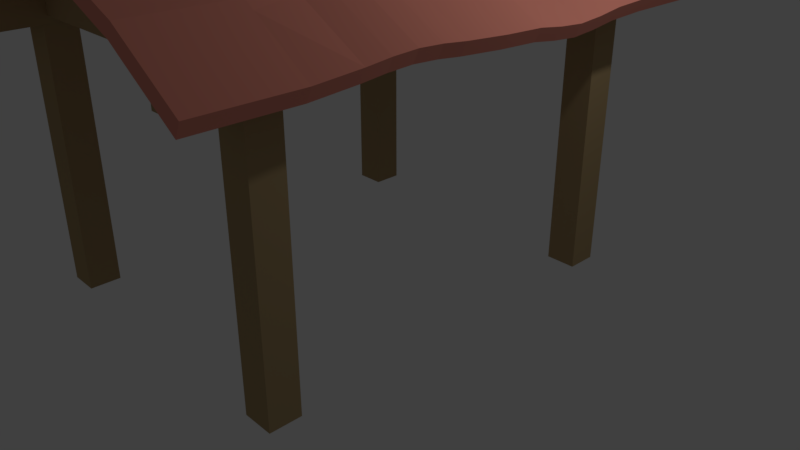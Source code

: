 # Source: Scheune.blend  (saved by Blender 2.79.0; exported with 4.5.12 LTS)
import bpy
from mathutils import Matrix  # noqa: F401  (used for matrix-valued properties, if any)

bpy.ops.wm.read_factory_settings(use_empty=True)
scene = bpy.context.scene
scene.name = 'Scene'

# ---- collections
col_collection_1 = bpy.data.collections.new('Collection 1'); scene.collection.children.link(col_collection_1)

# ---- materials (node trees are filled in below, after node groups)
mat_basedach = bpy.data.materials.new('BaseDach')
mat_basedach.alpha_threshold = 0.0
mat_basedach.use_transparent_shadow = False
mat_basedach.diffuse_color = (0.8, 0.2853, 0.215, 1.0)
mat_basedach.roughness = 0.5
mat_basedach.specular_intensity = 0.0
mat_flicken = bpy.data.materials.new('Flicken')
mat_flicken.alpha_threshold = 0.0
mat_flicken.use_transparent_shadow = False
mat_flicken.diffuse_color = (0.9699, 0.3797, 0.1988, 1.0)
mat_flicken.roughness = 0.5
mat_flicken.specular_intensity = 0.0
mat_wood = bpy.data.materials.new('Wood')
mat_wood.alpha_threshold = 0.0
mat_wood.use_transparent_shadow = False
mat_wood.diffuse_color = (0.4109, 0.2963, 0.1501, 1.0)
mat_wood.roughness = 0.5
mat_wood.specular_intensity = 0.0

# ---- material node trees

# ---- world
world_world = bpy.data.worlds.new('World'); scene.world = world_world
world_world.color = (0.05088, 0.05088, 0.05088)
world_world.use_sun_shadow = False
world_world.sun_shadow_jitter_overblur = 0.0
world_world.cycles.sampling_method = 'MANUAL'

# ---- cameras
cam_camera = bpy.data.cameras.new('Camera')
cam_camera.clip_end = 100.0
cam_camera.lens = 35.0
cam_camera.sensor_width = 32.0
cam_camera.sensor_height = 18.0
cam_camera.ortho_scale = 7.314
cam_camera.dof.focus_distance = 0.0
cam_camera.dof.aperture_fstop = 128.0

# ---- lights
light_lamp = bpy.data.lights.new('Lamp', 'POINT')
light_lamp.transmission_factor = 0.0
light_lamp.cutoff_distance = 30.0
light_lamp.energy = 100.0
light_lamp.shadow_buffer_clip_start = 1.001
light_lamp.shadow_soft_size = 0.1
light_lamp.shadow_maximum_resolution = 0.006
light_lamp.use_absolute_resolution = True

# ---- meshes
me_cube_019 = bpy.data.meshes.new('Cube.019')
me_cube_019.from_pydata([(0.5717, -3.308, -0.2994), (0.5721, 3.308, -0.2994), (0.4992, -3.308, -0.1493), (0.4995, 3.308, -0.1493), (-1.894, 3.309, -1.439), (-1.895, -3.308, -1.439), (-1.822, -3.308, -1.589), (-1.822, 3.309, -1.589), (0.5718, -2.206, -0.2994), (0.5719, -3.042e-05, -0.2994), (0.572, 2.206, -0.2994), (0.4995, 2.206, -0.1493), (0.4994, -2.675e-05, -0.1493), (0.4993, -2.206, -0.1493), (-1.894, 2.206, -1.439), (-1.894, 0.0001009, -1.439), (-1.894, -2.206, -1.439), (-1.822, 2.206, -1.589), (-1.822, 9.708e-05, -1.589), (-1.822, -2.206, -1.589), (0.572, 1.679, -0.2616), (0.5719, 0.5266, -0.2616), (0.572, 1.391, -0.2318), (0.5719, 1.103, -0.218), (0.5719, 0.8147, -0.2318), (0.4994, 0.5266, -0.1115), (0.4995, 1.679, -0.1115), (0.4994, 0.8147, -0.08168), (0.4994, 1.103, -0.06785), (0.4994, 1.391, -0.08168), (-1.894, 1.679, -1.402), (-1.894, 0.5268, -1.402), (-1.894, 1.391, -1.372), (-1.894, 1.103, -1.358), (-1.894, 0.8148, -1.372), (-1.822, 1.679, -1.552), (-1.822, 0.5268, -1.552), (-1.822, 1.391, -1.522), (-1.822, 1.103, -1.508), (-1.822, 0.8148, -1.522), (0.5719, -0.4762, -0.3184), (0.5718, -1.729, -0.3184), (0.5718, -0.7895, -0.3593), (0.5718, -1.103, -0.382), (0.5718, -1.416, -0.3593), (0.4993, -1.729, -0.1683), (0.4993, -0.4762, -0.1683), (0.4993, -1.416, -0.2092), (0.4993, -1.103, -0.2319), (0.4993, -0.7895, -0.2092), (-1.894, -0.4761, -1.458), (-1.894, -1.729, -1.458), (-1.894, -0.7894, -1.499), (-1.894, -1.103, -1.522), (-1.894, -1.416, -1.499), (-1.822, -0.4761, -1.608), (-1.822, -1.729, -1.608), (-1.822, -0.7894, -1.649), (-1.822, -1.103, -1.672), (-1.822, -1.416, -1.649), (-0.2262, -3.308, -0.7157), (-1.024, -3.308, -1.146), (-0.2259, 3.308, -0.7294), (-0.2987, -3.308, -0.5656), (-1.097, -3.308, -0.9956), (-0.2984, 3.308, -0.5793), (-0.2984, 2.206, -0.5793), (-1.096, 5.838e-05, -0.9956), (-0.2985, 1.582e-05, -0.5656), (-1.097, -2.206, -0.9956), (-0.2987, -2.206, -0.5656), (-1.024, -2.206, -1.146), (-0.2261, -2.206, -0.7157), (-1.024, 5.458e-05, -1.146), (-0.226, 1.208e-05, -0.7157), (-0.2259, 2.206, -0.7294), (-1.096, 0.5267, -0.9578), (-0.2985, 0.5267, -0.5278), (-0.2985, 0.8147, -0.498), (-1.096, 0.8148, -0.928), (-0.2985, 1.103, -0.4842), (-1.096, 1.103, -0.9142), (-0.2985, 1.391, -0.498), (-1.096, 1.391, -0.928), (-0.2985, 1.679, -0.5278), (-1.096, 1.679, -0.9578), (-1.024, 1.679, -1.108), (-0.2259, 1.679, -0.6779), (-0.226, 1.391, -0.6481), (-1.024, 1.391, -1.078), (-0.226, 1.103, -0.6343), (-1.024, 1.103, -1.064), (-0.226, 0.8147, -0.6481), (-1.024, 0.8148, -1.078), (-0.226, 0.5267, -0.6779), (-1.024, 0.5267, -1.108), (-1.097, -1.729, -1.015), (-0.2986, -1.729, -0.5846), (-0.2986, -1.416, -0.6255), (-1.097, -1.416, -1.056), (-0.2986, -1.103, -0.6482), (-1.097, -1.103, -1.078), (-0.2986, -0.7895, -0.6255), (-1.097, -0.7894, -1.056), (-0.2986, -0.4761, -0.5846), (-1.096, -0.4761, -1.015), (-1.024, -0.4761, -1.165), (-0.2261, -0.4761, -0.7347), (-0.2261, -0.7895, -0.7756), (-1.024, -0.7894, -1.206), (-0.2261, -1.103, -0.7983), (-1.024, -1.103, -1.228), (-0.2261, -1.416, -0.7756), (-1.024, -1.416, -1.206), (-0.2261, -1.729, -0.7347), (-1.024, -1.729, -1.165), (-1.142, 3.308, -1.146), (-0.9057, 3.308, -1.019), (-1.024, 3.308, -1.067), (-0.9782, 3.308, -0.8685), (-1.214, 3.308, -0.9958), (-1.096, 3.308, -0.9165), (-0.9782, 2.206, -0.8668), (-1.214, 2.206, -0.9958), (-1.096, 1.679, -0.9578), (-1.096, 2.206, -0.9165), (-1.142, 2.206, -1.146), (-0.9057, 2.206, -1.017), (-1.024, 1.679, -1.108), (-1.024, 2.206, -1.067), (-0.4257, -3.308, -0.7983), (-0.6252, -3.308, -0.8924), (-0.8246, -3.308, -1.013), (-0.4982, -3.308, -0.6482), (-0.6977, -3.308, -0.7423), (-0.8972, -3.308, -0.8632), (-0.8971, -2.206, -0.8632), (-0.6976, -2.206, -0.7423), (-0.4981, -2.206, -0.6482), (-0.8246, -2.206, -1.013), (-0.6251, -2.206, -0.8924), (-0.4256, -2.206, -0.7983), (-0.8245, 4.395e-05, -1.013), (-0.625, 3.333e-05, -0.8924), (-0.4255, 2.27e-05, -0.7983), (-0.897, 0.5267, -0.8254), (-0.6975, 0.5267, -0.7045), (-0.498, 0.5267, -0.6104), (-0.498, 0.8148, -0.5806), (-0.6975, 0.8148, -0.6747), (-0.8969, 0.8148, -0.7956), (-0.498, 1.103, -0.5667), (-0.6974, 1.103, -0.6609), (-0.8969, 1.103, -0.7817), (-0.498, 1.391, -0.5806), (-0.6974, 1.391, -0.6747), (-0.8969, 1.391, -0.7956), (-0.4979, 1.679, -0.6104), (-0.6974, 1.679, -0.7045), (-0.8969, 1.679, -0.8254), (-0.8244, 1.679, -0.9755), (-0.6249, 1.679, -0.8546), (-0.4254, 1.679, -0.7605), (-0.4254, 1.391, -0.7307), (-0.6249, 1.391, -0.8248), (-0.8244, 1.391, -0.9457), (-0.4254, 1.103, -0.7168), (-0.6249, 1.103, -0.811), (-0.8244, 1.103, -0.9318), (-0.4255, 0.8148, -0.7307), (-0.6249, 0.8148, -0.8248), (-0.8244, 0.8148, -0.9457), (-0.4255, 0.5267, -0.7605), (-0.625, 0.5267, -0.8546), (-0.8244, 0.5267, -0.9755), (-0.8971, -1.729, -0.8822), (-0.6976, -1.729, -0.7613), (-0.4981, -1.729, -0.6672), (-0.4981, -1.416, -0.7081), (-0.6976, -1.416, -0.8022), (-0.8971, -1.416, -0.9231), (-0.4981, -1.103, -0.7308), (-0.6976, -1.103, -0.8249), (-0.897, -1.103, -0.9458), (-0.4981, -0.7895, -0.7081), (-0.6975, -0.7894, -0.8022), (-0.897, -0.7894, -0.9231), (-0.498, -0.4761, -0.6672), (-0.6975, -0.4761, -0.7613), (-0.897, -0.4761, -0.8822), (-0.8245, -0.4761, -1.032), (-0.625, -0.4761, -0.9114), (-0.4255, -0.4761, -0.8173), (-0.4256, -0.7895, -0.8582), (-0.625, -0.7894, -0.9523), (-0.8245, -0.7894, -1.073), (-0.4256, -1.103, -0.8809), (-0.625, -1.103, -0.975), (-0.8245, -1.103, -1.096), (-0.4256, -1.416, -0.8582), (-0.6251, -1.416, -0.9523), (-0.8245, -1.416, -1.073), (-0.4256, -1.729, -0.8173), (-0.6251, -1.729, -0.9114), (-0.8246, -1.729, -1.032), (-0.9174, 1.682, -0.7831), (-1.117, 1.682, -0.9155), (-0.3189, 2.208, -0.5371), (-0.319, 1.682, -0.4855), (-1.117, 1.682, -0.9156), (-0.9988, 2.208, -0.8245), (-0.5185, 1.682, -0.5681), (-0.7179, 1.682, -0.6622), (-0.5185, -0.00205, -0.61), (-0.319, -0.00206, -0.5274), (-0.5185, 0.5246, -0.5721), (-0.319, 0.5246, -0.4896), (-0.9175, -0.4782, -0.8439), (-1.117, -0.4782, -0.9764), (-0.3191, -0.4782, -0.5464), (-1.117, -0.002018, -0.9574), (-1.117, 0.5246, -0.9196), (-0.9175, -0.002029, -0.825), (-0.718, -0.002039, -0.7041), (-0.9175, 0.5246, -0.7871), (-0.718, 0.5246, -0.6663), (-0.5185, -0.4782, -0.6289), (-0.718, -0.4782, -0.723)], [], [(10, 1, 3, 11), (64, 5, 6, 61), (75, 127, 117, 62), (62, 117, 119, 65), (14, 4, 7, 17), (69, 16, 5, 64), (65, 119, 122, 66), (76, 31, 15, 67), (30, 14, 17, 35), (96, 51, 16, 69), (50, 15, 18, 55), (5, 16, 19, 6), (16, 51, 56, 19), (15, 31, 36, 18), (61, 6, 19, 71), (40, 9, 12, 46), (67, 15, 50, 105), (20, 10, 11, 26), (159, 158, 212, 205), (0, 8, 13, 2), (71, 19, 56, 115), (106, 55, 18, 73), (73, 18, 36, 95), (87, 162, 161, 160, 86, 128, 127, 75), (77, 25, 27, 78), (78, 27, 28, 80), (80, 28, 29, 82), (82, 29, 26, 84), (30, 35, 37, 32), (32, 37, 38, 33), (33, 38, 39, 34), (34, 39, 36, 31), (87, 20, 22, 88), (88, 22, 23, 90), (90, 23, 24, 92), (92, 24, 21, 94), (20, 26, 29, 22), (22, 29, 28, 23), (23, 28, 27, 24), (24, 27, 25, 21), (9, 21, 25, 12), (97, 45, 47, 98), (98, 47, 48, 100), (100, 48, 49, 102), (102, 49, 46, 104), (50, 55, 57, 52), (52, 57, 58, 53), (53, 58, 59, 54), (54, 59, 56, 51), (107, 40, 42, 108), (108, 42, 43, 110), (110, 43, 44, 112), (112, 44, 41, 114), (40, 46, 49, 42), (42, 49, 48, 43), (43, 48, 47, 44), (44, 47, 45, 41), (8, 41, 45, 13), (59, 113, 115, 56), (199, 112, 114, 202), (58, 111, 113, 59), (196, 110, 112, 199), (57, 109, 111, 58), (193, 108, 110, 196), (55, 106, 109, 57), (192, 107, 108, 193), (52, 103, 105, 50), (184, 102, 104, 187), (53, 101, 103, 52), (181, 100, 102, 184), (54, 99, 101, 53), (178, 98, 100, 181), (51, 96, 99, 54), (177, 97, 98, 178), (39, 93, 95, 36), (169, 92, 94, 172), (38, 91, 93, 39), (166, 90, 92, 169), (37, 89, 91, 38), (163, 88, 90, 166), (35, 86, 89, 37), (162, 87, 88, 163), (32, 83, 85, 30), (154, 82, 84, 157), (33, 81, 83, 32), (151, 80, 82, 154), (34, 79, 81, 33), (148, 78, 80, 151), (31, 76, 79, 34), (147, 77, 78, 148), (20, 87, 75, 10), (9, 74, 94, 21), (142, 73, 95, 174), (40, 107, 74, 9), (190, 106, 73, 142), (8, 72, 114, 41), (139, 71, 115, 204), (11, 66, 84, 26), (86, 35, 17, 126, 128), (12, 68, 104, 46), (76, 67, 220, 221), (0, 60, 72, 8), (132, 61, 71, 139), (45, 97, 70, 13), (175, 96, 69, 136), (25, 77, 68, 12), (188, 187, 226, 227), (3, 65, 66, 11), (124, 123, 14, 30, 85), (13, 70, 63, 2), (136, 69, 64, 135), (10, 75, 62, 1), (120, 4, 14, 123), (1, 62, 65, 3), (116, 7, 4, 120), (2, 63, 60, 0), (135, 64, 61, 132), (122, 125, 124), (125, 123, 124), (126, 129, 128), (129, 127, 128), (120, 123, 125, 121), (121, 125, 122, 119), (126, 116, 118, 129), (129, 118, 117, 127), (116, 120, 121, 118), (118, 121, 119, 117), (126, 17, 7, 116), (63, 133, 130, 60), (133, 134, 131, 130), (134, 135, 132, 131), (70, 138, 133, 63), (138, 137, 134, 133), (137, 136, 135, 134), (105, 189, 217, 218), (147, 146, 225, 215), (104, 68, 214, 219), (97, 177, 138, 70), (177, 176, 137, 138), (176, 175, 136, 137), (60, 130, 141, 72), (130, 131, 140, 141), (131, 132, 139, 140), (68, 77, 216, 214), (77, 147, 215, 216), (187, 104, 219, 226), (72, 141, 202, 114), (141, 140, 203, 202), (140, 139, 204, 203), (107, 192, 144, 74), (192, 191, 143, 144), (191, 190, 142, 143), (74, 144, 172, 94), (144, 143, 173, 172), (143, 142, 174, 173), (76, 145, 150, 79), (145, 146, 149, 150), (146, 147, 148, 149), (79, 150, 153, 81), (150, 149, 152, 153), (149, 148, 151, 152), (81, 153, 156, 83), (153, 152, 155, 156), (152, 151, 154, 155), (83, 156, 159, 85), (156, 155, 158, 159), (155, 154, 157, 158), (86, 160, 165, 89), (160, 161, 164, 165), (161, 162, 163, 164), (89, 165, 168, 91), (165, 164, 167, 168), (164, 163, 166, 167), (91, 168, 171, 93), (168, 167, 170, 171), (167, 166, 169, 170), (93, 171, 174, 95), (171, 170, 173, 174), (170, 169, 172, 173), (96, 175, 180, 99), (175, 176, 179, 180), (176, 177, 178, 179), (99, 180, 183, 101), (180, 179, 182, 183), (179, 178, 181, 182), (101, 183, 186, 103), (183, 182, 185, 186), (182, 181, 184, 185), (103, 186, 189, 105), (186, 185, 188, 189), (185, 184, 187, 188), (106, 190, 195, 109), (190, 191, 194, 195), (191, 192, 193, 194), (109, 195, 198, 111), (195, 194, 197, 198), (194, 193, 196, 197), (111, 198, 201, 113), (198, 197, 200, 201), (197, 196, 199, 200), (113, 201, 204, 115), (201, 200, 203, 204), (200, 199, 202, 203), (207, 210, 209, 206, 205, 212, 211, 208), (157, 84, 208, 211), (66, 122, 210, 207), (84, 66, 207, 208), (85, 159, 205, 206), (122, 124, 209, 210), (158, 157, 211, 212), (124, 85, 206, 209), (222, 220, 218, 217), (224, 221, 220, 222), (216, 215, 213, 214), (215, 225, 223, 213), (225, 224, 222, 223), (214, 213, 226, 219), (213, 223, 227, 226), (223, 222, 217, 227), (67, 105, 218, 220), (189, 188, 227, 217), (145, 76, 221, 224), (146, 145, 224, 225)])
me_cube_019.polygons.foreach_set('material_index', [0, 0, 0, 0, 0, 0, 0, 0, 0, 0, 0, 0, 0, 0, 0, 0, 0, 0, 1, 0, 0, 0, 0, 0, 0, 0, 0, 0, 0, 0, 0, 0, 0, 0, 0, 0, 0, 0, 0, 0, 0, 0, 0, 0, 0, 0, 0, 0, 0, 0, 0, 0, 0, 0, 0, 0, 0, 0, 0, 0, 0, 0, 0, 0, 0, 0, 0, 0, 0, 0, 0, 0, 0, 0, 0, 0, 0, 0, 0, 0, 0, 0, 0, 0, 0, 0, 0, 0, 0, 0, 0, 0, 0, 0, 0, 0, 0, 0, 0, 0, 1, 0, 0, 0, 0, 0, 1, 0, 0, 0, 0, 0, 0, 0, 0, 0, 0, 0, 0, 0, 0, 0, 0, 0, 0, 0, 0, 0, 0, 0, 0, 0, 0, 0, 1, 1, 1, 0, 0, 0, 0, 0, 0, 1, 1, 1, 0, 0, 0, 0, 0, 0, 0, 0, 0, 0, 0, 0, 0, 0, 0, 0, 0, 0, 0, 0, 0, 0, 0, 0, 0, 0, 0, 0, 0, 0, 0, 0, 0, 0, 0, 0, 0, 0, 0, 0, 0, 0, 0, 0, 0, 0, 0, 0, 0, 0, 0, 0, 0, 0, 0, 0, 0, 1, 1, 1, 1, 1, 1, 1, 0, 1, 1, 1, 1, 1, 1, 1, 1, 1, 1, 1, 1])
me_cube_019.materials.append(mat_basedach)
me_cube_019.materials.append(mat_flicken)
me_cube_019.use_remesh_preserve_volume = False
me_cube_019.use_remesh_preserve_attributes = False
me_cube_019.use_mirror_vertex_groups = False
me_cube_019.update()
me_cube_018 = bpy.data.meshes.new('Cube.018')
me_cube_018.from_pydata([(0.1262, -0.1262, 0.5534), (0.1262, -0.1262, -0.5534), (0.1262, 0.1262, 0.5534), (0.1262, 0.1262, -0.5534), (-0.1262, -0.1262, 0.5534), (-0.1262, -0.1262, -0.5534), (-0.1262, 0.1262, 0.5534), (-0.1262, 0.1262, -0.5534)], [], [(0, 1, 3, 2), (2, 3, 7, 6), (6, 7, 5, 4), (4, 5, 1, 0), (2, 6, 4, 0), (7, 3, 1, 5)])
me_cube_018.materials.append(mat_wood)
me_cube_018.use_remesh_preserve_volume = False
me_cube_018.use_remesh_preserve_attributes = False
me_cube_018.use_mirror_vertex_groups = False
me_cube_018.update()
me_cube_017 = bpy.data.meshes.new('Cube.017')
me_cube_017.from_pydata([(0.1211, -0.1211, 0.5307), (0.1211, -0.1211, -0.5307), (0.1211, 0.1211, 0.5307), (0.1211, 0.1211, -0.5307), (-0.1211, -0.1211, 0.5307), (-0.1211, -0.1211, -0.5307), (-0.1211, 0.1211, 0.5307), (-0.1211, 0.1211, -0.5307)], [], [(0, 1, 3, 2), (2, 3, 7, 6), (6, 7, 5, 4), (4, 5, 1, 0), (2, 6, 4, 0), (7, 3, 1, 5)])
me_cube_017.materials.append(mat_wood)
me_cube_017.use_remesh_preserve_volume = False
me_cube_017.use_remesh_preserve_attributes = False
me_cube_017.use_mirror_vertex_groups = False
me_cube_017.update()
me_icosphere_003 = bpy.data.meshes.new('Icosphere.003')
me_icosphere_003.from_pydata([(0.0, 0.0, -0.08416), (0.03645, -0.04424, -0.03764), (-0.01392, -0.07159, -0.03764), (-0.04506, 0.0, -0.03764), (-0.01392, 0.07159, -0.03764), (0.03645, 0.04424, -0.03764), (0.01392, -0.07159, 0.03764), (-0.03645, -0.04424, 0.03764), (-0.03645, 0.04424, 0.03764), (0.01392, 0.07159, 0.03764), (0.04506, 0.0, 0.03764), (0.0, 0.0, 0.08416), (-0.008183, -0.04208, -0.07159), (0.02143, -0.02601, -0.07159), (0.01324, -0.06808, -0.04424), (0.04285, 0.0, -0.04424), (0.02143, 0.02601, -0.07159), (-0.02648, 0.0, -0.07159), (-0.03467, -0.04208, -0.04424), (-0.008183, 0.04208, -0.07159), (-0.03467, 0.04208, -0.04424), (0.01324, 0.06808, -0.04424), (0.04791, -0.02601, 0.0), (0.04791, 0.02601, 0.0), (0.0, -0.08416, 0.0), (0.02961, -0.06808, 0.0), (-0.04791, -0.02601, 0.0), (-0.02961, -0.06808, 0.0), (-0.02961, 0.06808, 0.0), (-0.04791, 0.02601, 0.0), (0.02961, 0.06808, 0.0), (0.0, 0.08416, 0.0), (0.03467, -0.04208, 0.04424), (-0.01324, -0.06808, 0.04424), (-0.04285, 0.0, 0.04424), (-0.01324, 0.06808, 0.04424), (0.03467, 0.04208, 0.04424), (0.008183, -0.04208, 0.07159), (0.02648, 0.0, 0.07159), (-0.02143, -0.02601, 0.07159), (-0.02143, 0.02601, 0.07159), (0.008183, 0.04208, 0.07159)], [], [(0, 13, 12), (1, 13, 15), (0, 12, 17), (0, 17, 19), (0, 19, 16), (1, 15, 22), (2, 14, 24), (3, 18, 26), (4, 20, 28), (5, 21, 30), (1, 22, 25), (2, 24, 27), (3, 26, 29), (4, 28, 31), (5, 30, 23), (6, 32, 37), (7, 33, 39), (8, 34, 40), (9, 35, 41), (10, 36, 38), (38, 41, 11), (38, 36, 41), (36, 9, 41), (41, 40, 11), (41, 35, 40), (35, 8, 40), (40, 39, 11), (40, 34, 39), (34, 7, 39), (39, 37, 11), (39, 33, 37), (33, 6, 37), (37, 38, 11), (37, 32, 38), (32, 10, 38), (23, 36, 10), (23, 30, 36), (30, 9, 36), (31, 35, 9), (31, 28, 35), (28, 8, 35), (29, 34, 8), (29, 26, 34), (26, 7, 34), (27, 33, 7), (27, 24, 33), (24, 6, 33), (25, 32, 6), (25, 22, 32), (22, 10, 32), (30, 31, 9), (30, 21, 31), (21, 4, 31), (28, 29, 8), (28, 20, 29), (20, 3, 29), (26, 27, 7), (26, 18, 27), (18, 2, 27), (24, 25, 6), (24, 14, 25), (14, 1, 25), (22, 23, 10), (22, 15, 23), (15, 5, 23), (16, 21, 5), (16, 19, 21), (19, 4, 21), (19, 20, 4), (19, 17, 20), (17, 3, 20), (17, 18, 3), (17, 12, 18), (12, 2, 18), (15, 16, 5), (15, 13, 16), (13, 0, 16), (12, 14, 2), (12, 13, 14), (13, 1, 14)])
me_icosphere_003.use_remesh_preserve_volume = False
me_icosphere_003.use_remesh_preserve_attributes = False
me_icosphere_003.use_mirror_vertex_groups = False
me_icosphere_003.update()
me_icosphere_002 = bpy.data.meshes.new('Icosphere.002')
me_icosphere_002.from_pydata([(0.0, 0.0, -0.08416), (0.03645, -0.04424, -0.03764), (-0.01392, -0.07159, -0.03764), (-0.04506, 0.0, -0.03764), (-0.01392, 0.07159, -0.03764), (0.03645, 0.04424, -0.03764), (0.01392, -0.07159, 0.03764), (-0.03645, -0.04424, 0.03764), (-0.03645, 0.04424, 0.03764), (0.01392, 0.07159, 0.03764), (0.04506, 0.0, 0.03764), (0.0, 0.0, 0.08416), (-0.008183, -0.04208, -0.07159), (0.02143, -0.02601, -0.07159), (0.01324, -0.06808, -0.04424), (0.04285, 0.0, -0.04424), (0.02143, 0.02601, -0.07159), (-0.02648, 0.0, -0.07159), (-0.03467, -0.04208, -0.04424), (-0.008183, 0.04208, -0.07159), (-0.03467, 0.04208, -0.04424), (0.01324, 0.06808, -0.04424), (0.04791, -0.02601, 0.0), (0.04791, 0.02601, 0.0), (0.0, -0.08416, 0.0), (0.02961, -0.06808, 0.0), (-0.04791, -0.02601, 0.0), (-0.02961, -0.06808, 0.0), (-0.02961, 0.06808, 0.0), (-0.04791, 0.02601, 0.0), (0.02961, 0.06808, 0.0), (0.0, 0.08416, 0.0), (0.03467, -0.04208, 0.04424), (-0.01324, -0.06808, 0.04424), (-0.04285, 0.0, 0.04424), (-0.01324, 0.06808, 0.04424), (0.03467, 0.04208, 0.04424), (0.008183, -0.04208, 0.07159), (0.02648, 0.0, 0.07159), (-0.02143, -0.02601, 0.07159), (-0.02143, 0.02601, 0.07159), (0.008183, 0.04208, 0.07159)], [], [(0, 13, 12), (1, 13, 15), (0, 12, 17), (0, 17, 19), (0, 19, 16), (1, 15, 22), (2, 14, 24), (3, 18, 26), (4, 20, 28), (5, 21, 30), (1, 22, 25), (2, 24, 27), (3, 26, 29), (4, 28, 31), (5, 30, 23), (6, 32, 37), (7, 33, 39), (8, 34, 40), (9, 35, 41), (10, 36, 38), (38, 41, 11), (38, 36, 41), (36, 9, 41), (41, 40, 11), (41, 35, 40), (35, 8, 40), (40, 39, 11), (40, 34, 39), (34, 7, 39), (39, 37, 11), (39, 33, 37), (33, 6, 37), (37, 38, 11), (37, 32, 38), (32, 10, 38), (23, 36, 10), (23, 30, 36), (30, 9, 36), (31, 35, 9), (31, 28, 35), (28, 8, 35), (29, 34, 8), (29, 26, 34), (26, 7, 34), (27, 33, 7), (27, 24, 33), (24, 6, 33), (25, 32, 6), (25, 22, 32), (22, 10, 32), (30, 31, 9), (30, 21, 31), (21, 4, 31), (28, 29, 8), (28, 20, 29), (20, 3, 29), (26, 27, 7), (26, 18, 27), (18, 2, 27), (24, 25, 6), (24, 14, 25), (14, 1, 25), (22, 23, 10), (22, 15, 23), (15, 5, 23), (16, 21, 5), (16, 19, 21), (19, 4, 21), (19, 20, 4), (19, 17, 20), (17, 3, 20), (17, 18, 3), (17, 12, 18), (12, 2, 18), (15, 16, 5), (15, 13, 16), (13, 0, 16), (12, 14, 2), (12, 13, 14), (13, 1, 14)])
me_icosphere_002.use_remesh_preserve_volume = False
me_icosphere_002.use_remesh_preserve_attributes = False
me_icosphere_002.use_mirror_vertex_groups = False
me_icosphere_002.update()
me_icosphere_001 = bpy.data.meshes.new('Icosphere.001')
me_icosphere_001.from_pydata([(0.0, 0.0, -0.08416), (0.03645, -0.04424, -0.03764), (-0.01392, -0.07159, -0.03764), (-0.04506, 0.0, -0.03764), (-0.01392, 0.07159, -0.03764), (0.03645, 0.04424, -0.03764), (0.01392, -0.07159, 0.03764), (-0.03645, -0.04424, 0.03764), (-0.03645, 0.04424, 0.03764), (0.01392, 0.07159, 0.03764), (0.04506, 0.0, 0.03764), (0.0, 0.0, 0.08416), (-0.008183, -0.04208, -0.07159), (0.02143, -0.02601, -0.07159), (0.01324, -0.06808, -0.04424), (0.04285, 0.0, -0.04424), (0.02143, 0.02601, -0.07159), (-0.02648, 0.0, -0.07159), (-0.03467, -0.04208, -0.04424), (-0.008183, 0.04208, -0.07159), (-0.03467, 0.04208, -0.04424), (0.01324, 0.06808, -0.04424), (0.04791, -0.02601, 0.0), (0.04791, 0.02601, 0.0), (0.0, -0.08416, 0.0), (0.02961, -0.06808, 0.0), (-0.04791, -0.02601, 0.0), (-0.02961, -0.06808, 0.0), (-0.02961, 0.06808, 0.0), (-0.04791, 0.02601, 0.0), (0.02961, 0.06808, 0.0), (0.0, 0.08416, 0.0), (0.03467, -0.04208, 0.04424), (-0.01324, -0.06808, 0.04424), (-0.04285, 0.0, 0.04424), (-0.01324, 0.06808, 0.04424), (0.03467, 0.04208, 0.04424), (0.008183, -0.04208, 0.07159), (0.02648, 0.0, 0.07159), (-0.02143, -0.02601, 0.07159), (-0.02143, 0.02601, 0.07159), (0.008183, 0.04208, 0.07159)], [], [(0, 13, 12), (1, 13, 15), (0, 12, 17), (0, 17, 19), (0, 19, 16), (1, 15, 22), (2, 14, 24), (3, 18, 26), (4, 20, 28), (5, 21, 30), (1, 22, 25), (2, 24, 27), (3, 26, 29), (4, 28, 31), (5, 30, 23), (6, 32, 37), (7, 33, 39), (8, 34, 40), (9, 35, 41), (10, 36, 38), (38, 41, 11), (38, 36, 41), (36, 9, 41), (41, 40, 11), (41, 35, 40), (35, 8, 40), (40, 39, 11), (40, 34, 39), (34, 7, 39), (39, 37, 11), (39, 33, 37), (33, 6, 37), (37, 38, 11), (37, 32, 38), (32, 10, 38), (23, 36, 10), (23, 30, 36), (30, 9, 36), (31, 35, 9), (31, 28, 35), (28, 8, 35), (29, 34, 8), (29, 26, 34), (26, 7, 34), (27, 33, 7), (27, 24, 33), (24, 6, 33), (25, 32, 6), (25, 22, 32), (22, 10, 32), (30, 31, 9), (30, 21, 31), (21, 4, 31), (28, 29, 8), (28, 20, 29), (20, 3, 29), (26, 27, 7), (26, 18, 27), (18, 2, 27), (24, 25, 6), (24, 14, 25), (14, 1, 25), (22, 23, 10), (22, 15, 23), (15, 5, 23), (16, 21, 5), (16, 19, 21), (19, 4, 21), (19, 20, 4), (19, 17, 20), (17, 3, 20), (17, 18, 3), (17, 12, 18), (12, 2, 18), (15, 16, 5), (15, 13, 16), (13, 0, 16), (12, 14, 2), (12, 13, 14), (13, 1, 14)])
me_icosphere_001.use_remesh_preserve_volume = False
me_icosphere_001.use_remesh_preserve_attributes = False
me_icosphere_001.use_mirror_vertex_groups = False
me_icosphere_001.update()
me_icosphere = bpy.data.meshes.new('Icosphere')
me_icosphere.from_pydata([(0.0, 0.0, -0.08416), (0.03645, -0.04424, -0.03764), (-0.01392, -0.07159, -0.03764), (-0.04506, 0.0, -0.03764), (-0.01392, 0.07159, -0.03764), (0.03645, 0.04424, -0.03764), (0.01392, -0.07159, 0.03764), (-0.03645, -0.04424, 0.03764), (-0.03645, 0.04424, 0.03764), (0.01392, 0.07159, 0.03764), (0.04506, 0.0, 0.03764), (0.0, 0.0, 0.08416), (-0.008183, -0.04208, -0.07159), (0.02143, -0.02601, -0.07159), (0.01324, -0.06808, -0.04424), (0.04285, 0.0, -0.04424), (0.02143, 0.02601, -0.07159), (-0.02648, 0.0, -0.07159), (-0.03467, -0.04208, -0.04424), (-0.008183, 0.04208, -0.07159), (-0.03467, 0.04208, -0.04424), (0.01324, 0.06808, -0.04424), (0.04791, -0.02601, 0.0), (0.04791, 0.02601, 0.0), (0.0, -0.08416, 0.0), (0.02961, -0.06808, 0.0), (-0.04791, -0.02601, 0.0), (-0.02961, -0.06808, 0.0), (-0.02961, 0.06808, 0.0), (-0.04791, 0.02601, 0.0), (0.02961, 0.06808, 0.0), (0.0, 0.08416, 0.0), (0.03467, -0.04208, 0.04424), (-0.01324, -0.06808, 0.04424), (-0.04285, 0.0, 0.04424), (-0.01324, 0.06808, 0.04424), (0.03467, 0.04208, 0.04424), (0.008183, -0.04208, 0.07159), (0.02648, 0.0, 0.07159), (-0.02143, -0.02601, 0.07159), (-0.02143, 0.02601, 0.07159), (0.008183, 0.04208, 0.07159)], [], [(0, 13, 12), (1, 13, 15), (0, 12, 17), (0, 17, 19), (0, 19, 16), (1, 15, 22), (2, 14, 24), (3, 18, 26), (4, 20, 28), (5, 21, 30), (1, 22, 25), (2, 24, 27), (3, 26, 29), (4, 28, 31), (5, 30, 23), (6, 32, 37), (7, 33, 39), (8, 34, 40), (9, 35, 41), (10, 36, 38), (38, 41, 11), (38, 36, 41), (36, 9, 41), (41, 40, 11), (41, 35, 40), (35, 8, 40), (40, 39, 11), (40, 34, 39), (34, 7, 39), (39, 37, 11), (39, 33, 37), (33, 6, 37), (37, 38, 11), (37, 32, 38), (32, 10, 38), (23, 36, 10), (23, 30, 36), (30, 9, 36), (31, 35, 9), (31, 28, 35), (28, 8, 35), (29, 34, 8), (29, 26, 34), (26, 7, 34), (27, 33, 7), (27, 24, 33), (24, 6, 33), (25, 32, 6), (25, 22, 32), (22, 10, 32), (30, 31, 9), (30, 21, 31), (21, 4, 31), (28, 29, 8), (28, 20, 29), (20, 3, 29), (26, 27, 7), (26, 18, 27), (18, 2, 27), (24, 25, 6), (24, 14, 25), (14, 1, 25), (22, 23, 10), (22, 15, 23), (15, 5, 23), (16, 21, 5), (16, 19, 21), (19, 4, 21), (19, 20, 4), (19, 17, 20), (17, 3, 20), (17, 18, 3), (17, 12, 18), (12, 2, 18), (15, 16, 5), (15, 13, 16), (13, 0, 16), (12, 14, 2), (12, 13, 14), (13, 1, 14)])
me_icosphere.use_remesh_preserve_volume = False
me_icosphere.use_remesh_preserve_attributes = False
me_icosphere.use_mirror_vertex_groups = False
me_icosphere.update()
me_cube_016 = bpy.data.meshes.new('Cube.016')
me_cube_016.from_pydata([(-1.896, -0.1324, 0.1324), (1.896, -0.1324, 0.1324), (-1.896, 0.1324, 0.1324), (1.896, 0.1324, 0.1324), (-1.896, -0.1324, -0.1324), (1.896, -0.1324, -0.1324), (-1.896, 0.1324, -0.1324), (1.896, 0.1324, -0.1324)], [], [(0, 1, 3, 2), (2, 3, 7, 6), (6, 7, 5, 4), (4, 5, 1, 0), (2, 6, 4, 0), (7, 3, 1, 5)])
me_cube_016.materials.append(mat_wood)
me_cube_016.use_remesh_preserve_volume = False
me_cube_016.use_remesh_preserve_attributes = False
me_cube_016.use_mirror_vertex_groups = False
me_cube_016.update()
me_cube_015 = bpy.data.meshes.new('Cube.015')
me_cube_015.from_pydata([(-1.896, -0.1324, 0.1324), (1.896, -0.1324, 0.1324), (-1.896, 0.1324, 0.1324), (1.896, 0.1324, 0.1324), (-1.896, -0.1324, -0.1324), (1.896, -0.1324, -0.1324), (-1.896, 0.1324, -0.1324), (1.896, 0.1324, -0.1324)], [], [(0, 1, 3, 2), (2, 3, 7, 6), (6, 7, 5, 4), (4, 5, 1, 0), (2, 6, 4, 0), (7, 3, 1, 5)])
me_cube_015.materials.append(mat_wood)
me_cube_015.use_remesh_preserve_volume = False
me_cube_015.use_remesh_preserve_attributes = False
me_cube_015.use_mirror_vertex_groups = False
me_cube_015.update()
me_cube_011 = bpy.data.meshes.new('Cube.011')
me_cube_011.from_pydata([(-0.5719, 3.308, -0.2994), (-0.5719, -3.308, -0.2994), (-0.4994, 3.308, -0.1493), (-0.4994, -3.308, -0.1493), (1.894, -3.308, -1.439), (1.894, 3.308, -1.439), (1.822, 3.308, -1.589), (1.822, -3.308, -1.589), (-0.5719, 2.206, -0.2994), (-0.5719, -8.289e-08, -0.2994), (-0.5719, -2.206, -0.2994), (-0.4994, -2.206, -0.1493), (-0.4994, 1.1e-07, -0.1493), (-0.4994, 2.206, -0.1493), (1.894, -2.206, -1.439), (1.894, 9.758e-08, -1.439), (1.894, 2.206, -1.439), (1.822, -2.206, -1.589), (1.822, 1.019e-07, -1.589), (1.822, 2.206, -1.589), (-0.5719, -1.679, -0.2616), (-0.5719, -0.5267, -0.2616), (-0.5719, -1.391, -0.2318), (-0.5719, -1.103, -0.218), (-0.5719, -0.8147, -0.2318), (-0.4994, -0.5267, -0.1115), (-0.4994, -1.679, -0.1115), (-0.4994, -0.8147, -0.08168), (-0.4994, -1.103, -0.06785), (-0.4994, -1.391, -0.08168), (1.894, -1.679, -1.402), (1.894, -0.5267, -1.402), (1.894, -1.391, -1.372), (1.894, -1.103, -1.358), (1.894, -0.8147, -1.372), (1.822, -1.679, -1.552), (1.822, -0.5267, -1.552), (1.822, -1.391, -1.522), (1.822, -1.103, -1.508), (1.822, -0.8147, -1.522), (-0.5719, 0.4762, -0.3184), (-0.5719, 1.729, -0.3184), (-0.5719, 0.7895, -0.3593), (-0.5719, 1.103, -0.382), (-0.5719, 1.416, -0.3593), (-0.4994, 1.729, -0.1683), (-0.4994, 0.4762, -0.1683), (-0.4994, 1.416, -0.2092), (-0.4994, 1.103, -0.2319), (-0.4994, 0.7895, -0.2092), (1.894, 0.4762, -1.458), (1.894, 1.729, -1.458), (1.894, 0.7895, -1.499), (1.894, 1.103, -1.522), (1.894, 1.416, -1.499), (1.822, 0.4762, -1.608), (1.822, 1.729, -1.608), (1.822, 0.7895, -1.649), (1.822, 1.103, -1.672), (1.822, 1.416, -1.649), (0.226, 3.308, -0.7157), (1.024, 3.308, -1.146), (0.226, -3.308, -0.7294), (0.2985, 3.308, -0.5656), (1.096, 3.308, -0.9956), (0.2985, -3.308, -0.5793), (0.2985, -2.206, -0.5793), (1.096, 1.017e-07, -0.9956), (0.2985, 1.058e-07, -0.5656), (1.096, 2.206, -0.9956), (0.2985, 2.206, -0.5656), (1.024, 2.206, -1.146), (0.226, 2.206, -0.7157), (1.024, 4.032e-08, -1.146), (0.226, -2.129e-08, -0.7157), (0.226, -2.206, -0.7294), (1.096, -0.5267, -0.9578), (0.2985, -0.5267, -0.5278), (0.2985, -0.8147, -0.498), (1.096, -0.8147, -0.928), (0.2985, -1.103, -0.4842), (1.096, -1.103, -0.9142), (0.2985, -1.391, -0.498), (1.096, -1.391, -0.928), (0.2985, -1.679, -0.5278), (1.096, -1.679, -0.9578), (1.024, -1.679, -1.108), (0.226, -1.679, -0.6779), (0.226, -1.391, -0.6481), (1.024, -1.391, -1.078), (0.226, -1.103, -0.6343), (1.024, -1.103, -1.064), (0.226, -0.8147, -0.6481), (1.024, -0.8147, -1.078), (0.226, -0.5267, -0.6779), (1.024, -0.5267, -1.108), (1.096, 1.729, -1.015), (0.2985, 1.729, -0.5846), (0.2985, 1.416, -0.6255), (1.096, 1.416, -1.056), (0.2985, 1.103, -0.6482), (1.096, 1.103, -1.078), (0.2985, 0.7895, -0.6255), (1.096, 0.7895, -1.056), (0.2985, 0.4762, -0.5846), (1.096, 0.4762, -1.015), (1.024, 0.4762, -1.165), (0.226, 0.4762, -0.7347), (0.226, 0.7895, -0.7756), (1.024, 0.7895, -1.206), (0.226, 1.103, -0.7983), (1.024, 1.103, -1.228), (0.226, 1.416, -0.7756), (1.024, 1.416, -1.206), (0.226, 1.729, -0.7347), (1.024, 1.729, -1.165), (1.142, -3.308, -1.146), (0.9058, -3.308, -1.019), (1.024, -3.308, -1.067), (0.9784, -3.308, -0.8685), (1.215, -3.308, -0.9958), (1.096, -3.308, -0.9165), (0.9784, -2.206, -0.8668), (1.215, -2.206, -0.9958), (1.096, -1.679, -0.9578), (1.096, -2.206, -0.9165), (1.142, -2.206, -1.146), (0.9058, -2.206, -1.017), (1.024, -1.679, -1.108), (1.024, -2.206, -1.067), (0.4255, 3.308, -0.7983), (0.625, 3.308, -0.8924), (0.8245, 3.308, -1.013), (0.498, 3.308, -0.6482), (0.6975, 3.308, -0.7423), (0.897, 3.308, -0.8632), (0.897, 2.206, -0.8632), (0.6975, 2.206, -0.7423), (0.498, 2.206, -0.6482), (0.8245, 2.206, -1.013), (0.625, 2.206, -0.8924), (0.4255, 2.206, -0.7983), (0.8245, 2.492e-08, -1.013), (0.625, 9.516e-09, -0.8924), (0.4255, -5.885e-09, -0.7983), (0.897, -0.5267, -0.8254), (0.6975, -0.5267, -0.7045), (0.498, -0.5267, -0.6104), (0.498, -0.8147, -0.5806), (0.6975, -0.8147, -0.6747), (0.897, -0.8147, -0.7956), (0.498, -1.103, -0.5667), (0.6975, -1.103, -0.6609), (0.897, -1.103, -0.7817), (0.498, -1.391, -0.5806), (0.6975, -1.391, -0.6747), (0.897, -1.391, -0.7956), (0.498, -1.679, -0.6104), (0.6975, -1.679, -0.7045), (0.897, -1.679, -0.8254), (0.8245, -1.679, -0.9755), (0.625, -1.679, -0.8546), (0.4255, -1.679, -0.7605), (0.4255, -1.391, -0.7307), (0.625, -1.391, -0.8248), (0.8245, -1.391, -0.9457), (0.4255, -1.103, -0.7168), (0.625, -1.103, -0.811), (0.8245, -1.103, -0.9318), (0.4255, -0.8147, -0.7307), (0.625, -0.8147, -0.8248), (0.8245, -0.8147, -0.9457), (0.4255, -0.5267, -0.7605), (0.625, -0.5267, -0.8546), (0.8245, -0.5267, -0.9755), (0.897, 1.729, -0.8822), (0.6975, 1.729, -0.7613), (0.498, 1.729, -0.6672), (0.498, 1.416, -0.7081), (0.6975, 1.416, -0.8022), (0.897, 1.416, -0.9231), (0.498, 1.103, -0.7308), (0.6975, 1.103, -0.8249), (0.897, 1.103, -0.9458), (0.498, 0.7895, -0.7081), (0.6975, 0.7895, -0.8022), (0.897, 0.7895, -0.9231), (0.498, 0.4762, -0.6672), (0.6975, 0.4762, -0.7613), (0.897, 0.4762, -0.8822), (0.8245, 0.4762, -1.032), (0.625, 0.4762, -0.9114), (0.4255, 0.4762, -0.8173), (0.4255, 0.7895, -0.8582), (0.625, 0.7895, -0.9523), (0.8245, 0.7895, -1.073), (0.4255, 1.103, -0.8809), (0.625, 1.103, -0.975), (0.8245, 1.103, -1.096), (0.4255, 1.416, -0.8582), (0.625, 1.416, -0.9523), (0.8245, 1.416, -1.073), (0.4255, 1.729, -0.8173), (0.625, 1.729, -0.9114), (0.8245, 1.729, -1.032), (0.9175, -1.682, -0.7831), (1.117, -1.682, -0.9155), (0.3191, -2.208, -0.5371), (0.3191, -1.682, -0.4855), (1.117, -1.682, -0.9156), (0.9989, -2.208, -0.8245), (0.5185, -1.682, -0.5681), (0.718, -1.682, -0.6622), (0.5185, 0.002078, -0.61), (0.319, 0.002078, -0.5274), (0.5185, -0.5246, -0.5721), (0.319, -0.5246, -0.4896), (0.9175, 0.4782, -0.8439), (1.117, 0.4782, -0.9764), (0.319, 0.4782, -0.5464), (1.117, 0.002078, -0.9574), (1.117, -0.5246, -0.9196), (0.9175, 0.002078, -0.825), (0.718, 0.002078, -0.7041), (0.9175, -0.5246, -0.7871), (0.718, -0.5246, -0.6663), (0.5185, 0.4782, -0.6289), (0.718, 0.4782, -0.723)], [], [(10, 1, 3, 11), (64, 5, 6, 61), (75, 127, 117, 62), (62, 117, 119, 65), (14, 4, 7, 17), (69, 16, 5, 64), (65, 119, 122, 66), (76, 31, 15, 67), (30, 14, 17, 35), (96, 51, 16, 69), (50, 15, 18, 55), (5, 16, 19, 6), (16, 51, 56, 19), (15, 31, 36, 18), (61, 6, 19, 71), (40, 9, 12, 46), (67, 15, 50, 105), (20, 10, 11, 26), (159, 158, 212, 205), (0, 8, 13, 2), (71, 19, 56, 115), (106, 55, 18, 73), (73, 18, 36, 95), (87, 162, 161, 160, 86, 128, 127, 75), (77, 25, 27, 78), (78, 27, 28, 80), (80, 28, 29, 82), (82, 29, 26, 84), (30, 35, 37, 32), (32, 37, 38, 33), (33, 38, 39, 34), (34, 39, 36, 31), (87, 20, 22, 88), (88, 22, 23, 90), (90, 23, 24, 92), (92, 24, 21, 94), (20, 26, 29, 22), (22, 29, 28, 23), (23, 28, 27, 24), (24, 27, 25, 21), (9, 21, 25, 12), (97, 45, 47, 98), (98, 47, 48, 100), (100, 48, 49, 102), (102, 49, 46, 104), (50, 55, 57, 52), (52, 57, 58, 53), (53, 58, 59, 54), (54, 59, 56, 51), (107, 40, 42, 108), (108, 42, 43, 110), (110, 43, 44, 112), (112, 44, 41, 114), (40, 46, 49, 42), (42, 49, 48, 43), (43, 48, 47, 44), (44, 47, 45, 41), (8, 41, 45, 13), (59, 113, 115, 56), (199, 112, 114, 202), (58, 111, 113, 59), (196, 110, 112, 199), (57, 109, 111, 58), (193, 108, 110, 196), (55, 106, 109, 57), (192, 107, 108, 193), (52, 103, 105, 50), (184, 102, 104, 187), (53, 101, 103, 52), (181, 100, 102, 184), (54, 99, 101, 53), (178, 98, 100, 181), (51, 96, 99, 54), (177, 97, 98, 178), (39, 93, 95, 36), (169, 92, 94, 172), (38, 91, 93, 39), (166, 90, 92, 169), (37, 89, 91, 38), (163, 88, 90, 166), (35, 86, 89, 37), (162, 87, 88, 163), (32, 83, 85, 30), (154, 82, 84, 157), (33, 81, 83, 32), (151, 80, 82, 154), (34, 79, 81, 33), (148, 78, 80, 151), (31, 76, 79, 34), (147, 77, 78, 148), (20, 87, 75, 10), (9, 74, 94, 21), (142, 73, 95, 174), (40, 107, 74, 9), (190, 106, 73, 142), (8, 72, 114, 41), (139, 71, 115, 204), (11, 66, 84, 26), (86, 35, 17, 126, 128), (12, 68, 104, 46), (76, 67, 220, 221), (0, 60, 72, 8), (132, 61, 71, 139), (45, 97, 70, 13), (175, 96, 69, 136), (25, 77, 68, 12), (188, 187, 226, 227), (3, 65, 66, 11), (124, 123, 14, 30, 85), (13, 70, 63, 2), (136, 69, 64, 135), (10, 75, 62, 1), (120, 4, 14, 123), (1, 62, 65, 3), (116, 7, 4, 120), (2, 63, 60, 0), (135, 64, 61, 132), (122, 125, 124), (125, 123, 124), (126, 129, 128), (129, 127, 128), (120, 123, 125, 121), (121, 125, 122, 119), (126, 116, 118, 129), (129, 118, 117, 127), (116, 120, 121, 118), (118, 121, 119, 117), (126, 17, 7, 116), (63, 133, 130, 60), (133, 134, 131, 130), (134, 135, 132, 131), (70, 138, 133, 63), (138, 137, 134, 133), (137, 136, 135, 134), (105, 189, 217, 218), (147, 146, 225, 215), (104, 68, 214, 219), (97, 177, 138, 70), (177, 176, 137, 138), (176, 175, 136, 137), (60, 130, 141, 72), (130, 131, 140, 141), (131, 132, 139, 140), (68, 77, 216, 214), (77, 147, 215, 216), (187, 104, 219, 226), (72, 141, 202, 114), (141, 140, 203, 202), (140, 139, 204, 203), (107, 192, 144, 74), (192, 191, 143, 144), (191, 190, 142, 143), (74, 144, 172, 94), (144, 143, 173, 172), (143, 142, 174, 173), (76, 145, 150, 79), (145, 146, 149, 150), (146, 147, 148, 149), (79, 150, 153, 81), (150, 149, 152, 153), (149, 148, 151, 152), (81, 153, 156, 83), (153, 152, 155, 156), (152, 151, 154, 155), (83, 156, 159, 85), (156, 155, 158, 159), (155, 154, 157, 158), (86, 160, 165, 89), (160, 161, 164, 165), (161, 162, 163, 164), (89, 165, 168, 91), (165, 164, 167, 168), (164, 163, 166, 167), (91, 168, 171, 93), (168, 167, 170, 171), (167, 166, 169, 170), (93, 171, 174, 95), (171, 170, 173, 174), (170, 169, 172, 173), (96, 175, 180, 99), (175, 176, 179, 180), (176, 177, 178, 179), (99, 180, 183, 101), (180, 179, 182, 183), (179, 178, 181, 182), (101, 183, 186, 103), (183, 182, 185, 186), (182, 181, 184, 185), (103, 186, 189, 105), (186, 185, 188, 189), (185, 184, 187, 188), (106, 190, 195, 109), (190, 191, 194, 195), (191, 192, 193, 194), (109, 195, 198, 111), (195, 194, 197, 198), (194, 193, 196, 197), (111, 198, 201, 113), (198, 197, 200, 201), (197, 196, 199, 200), (113, 201, 204, 115), (201, 200, 203, 204), (200, 199, 202, 203), (207, 210, 209, 206, 205, 212, 211, 208), (157, 84, 208, 211), (66, 122, 210, 207), (84, 66, 207, 208), (85, 159, 205, 206), (122, 124, 209, 210), (158, 157, 211, 212), (124, 85, 206, 209), (222, 220, 218, 217), (224, 221, 220, 222), (216, 215, 213, 214), (215, 225, 223, 213), (225, 224, 222, 223), (214, 213, 226, 219), (213, 223, 227, 226), (223, 222, 217, 227), (67, 105, 218, 220), (189, 188, 227, 217), (145, 76, 221, 224), (146, 145, 224, 225)])
me_cube_011.polygons.foreach_set('material_index', [0, 0, 0, 0, 0, 0, 0, 0, 0, 0, 0, 0, 0, 0, 0, 0, 0, 0, 1, 0, 0, 0, 0, 0, 0, 0, 0, 0, 0, 0, 0, 0, 0, 0, 0, 0, 0, 0, 0, 0, 0, 0, 0, 0, 0, 0, 0, 0, 0, 0, 0, 0, 0, 0, 0, 0, 0, 0, 0, 0, 0, 0, 0, 0, 0, 0, 0, 0, 0, 0, 0, 0, 0, 0, 0, 0, 0, 0, 0, 0, 0, 0, 0, 0, 0, 0, 0, 0, 0, 0, 0, 0, 0, 0, 0, 0, 0, 0, 0, 0, 1, 0, 0, 0, 0, 0, 1, 0, 0, 0, 0, 0, 0, 0, 0, 0, 0, 0, 0, 0, 0, 0, 0, 0, 0, 0, 0, 0, 0, 0, 0, 0, 0, 0, 1, 1, 1, 0, 0, 0, 0, 0, 0, 1, 1, 1, 0, 0, 0, 0, 0, 0, 0, 0, 0, 0, 0, 0, 0, 0, 0, 0, 0, 0, 0, 0, 0, 0, 0, 0, 0, 0, 0, 0, 0, 0, 0, 0, 0, 0, 0, 0, 0, 0, 0, 0, 0, 0, 0, 0, 0, 0, 0, 0, 0, 0, 0, 0, 0, 0, 0, 0, 0, 1, 1, 1, 1, 1, 1, 1, 0, 1, 1, 1, 1, 1, 1, 1, 1, 1, 1, 1, 1])
me_cube_011.materials.append(mat_basedach)
me_cube_011.materials.append(mat_flicken)
me_cube_011.use_remesh_preserve_volume = False
me_cube_011.use_remesh_preserve_attributes = False
me_cube_011.use_mirror_vertex_groups = False
me_cube_011.update()
me_cube_010 = bpy.data.meshes.new('Cube.010')
me_cube_010.from_pydata([(-0.1169, 3.563, -0.01717), (-0.1169, -3.563, -0.01717), (-0.183, 3.563, 0.3642), (-0.183, -3.563, 0.3642), (0.1169, 3.563, -0.01717), (0.1169, -3.563, -0.01717), (0.183, 3.563, 0.3642), (0.183, -3.563, 0.3642), (-0.1512, 2.85, -0.08076), (-0.1512, 2.138, -0.1328), (-0.1512, 1.425, -0.1898), (-0.1512, 0.7126, -0.2274), (-0.1512, 1.012e-08, -0.2315), (-0.1512, -0.7126, -0.2274), (-0.1512, -1.425, -0.1898), (-0.1512, -2.138, -0.1328), (-0.1512, -2.85, -0.08076), (-0.2315, -2.85, 0.3822), (-0.2315, -2.138, 0.3301), (-0.2315, -1.425, 0.2731), (-0.2315, -0.7126, 0.2356), (-0.2315, -1.012e-08, 0.2315), (-0.2315, 0.7126, 0.2356), (-0.2315, 1.425, 0.2731), (-0.2315, 2.138, 0.3301), (-0.2315, 2.85, 0.3822), (0.2315, -2.85, 0.3822), (0.2315, -2.138, 0.3301), (0.2315, -1.425, 0.2731), (0.2315, -0.7126, 0.2356), (0.2315, -1.012e-08, 0.2315), (0.2315, 0.7126, 0.2356), (0.2315, 1.425, 0.2731), (0.2315, 2.138, 0.3301), (0.2315, 2.85, 0.3822), (0.1512, -2.85, -0.08076), (0.1512, -2.138, -0.1328), (0.1512, -1.425, -0.1898), (0.1512, -0.7126, -0.2274), (0.1512, 1.012e-08, -0.2315), (0.1512, 0.7126, -0.2274), (0.1512, 1.425, -0.1898), (0.1512, 2.138, -0.1328), (0.1512, 2.85, -0.08076), (-0.2315, 3.563, 0.405), (-0.1512, 3.563, -0.05799), (-0.1512, -3.563, -0.05799), (-0.2315, -3.563, 0.405), (0.2315, 3.563, 0.405), (0.2315, -3.563, 0.405), (0.1512, 3.563, -0.05799), (0.1512, -3.563, -0.05799), (-0.183, 3.48, 0.3642), (-0.1169, 3.48, -0.01717), (0.183, 3.48, 0.3642), (0.1169, 3.48, -0.01717), (-0.1169, -3.535, -0.01717), (-0.183, -3.535, 0.3642), (0.183, -3.535, 0.3642), (0.1169, -3.535, -0.01717)], [], [(16, 46, 47, 17), (17, 47, 49, 26), (26, 49, 51, 35), (35, 51, 46, 16), (6, 4, 55, 54), (1, 5, 59, 56), (50, 43, 8, 45), (43, 42, 9, 8), (42, 41, 10, 9), (41, 40, 11, 10), (40, 39, 12, 11), (39, 38, 13, 12), (38, 37, 14, 13), (37, 36, 15, 14), (36, 35, 16, 15), (48, 34, 43, 50), (34, 33, 42, 43), (33, 32, 41, 42), (32, 31, 40, 41), (31, 30, 39, 40), (30, 29, 38, 39), (29, 28, 37, 38), (28, 27, 36, 37), (27, 26, 35, 36), (44, 25, 34, 48), (25, 24, 33, 34), (24, 23, 32, 33), (23, 22, 31, 32), (22, 21, 30, 31), (21, 20, 29, 30), (20, 19, 28, 29), (19, 18, 27, 28), (18, 17, 26, 27), (45, 8, 25, 44), (8, 9, 24, 25), (9, 10, 23, 24), (10, 11, 22, 23), (11, 12, 21, 22), (12, 13, 20, 21), (13, 14, 19, 20), (14, 15, 18, 19), (15, 16, 17, 18), (2, 0, 45, 44), (1, 3, 47, 46), (6, 2, 44, 48), (3, 7, 49, 47), (4, 6, 48, 50), (7, 5, 51, 49), (0, 4, 50, 45), (5, 1, 46, 51), (52, 54, 55, 53), (2, 6, 54, 52), (0, 2, 52, 53), (4, 0, 53, 55), (58, 57, 56, 59), (5, 7, 58, 59), (7, 3, 57, 58), (3, 1, 56, 57)])
me_cube_010.materials.append(mat_wood)
me_cube_010.use_remesh_preserve_volume = False
me_cube_010.use_remesh_preserve_attributes = False
me_cube_010.use_mirror_vertex_groups = False
me_cube_010.update()
me_cube_009 = bpy.data.meshes.new('Cube.009')
me_cube_009.from_pydata([(-0.2111, 3.018, -0.2111), (-0.2111, -3.018, -0.2111), (-0.2111, 3.018, 0.2111), (-0.2111, -3.018, 0.2111), (0.2111, 3.018, -0.2111), (0.2111, -3.018, -0.2111), (0.2111, 3.018, 0.2111), (0.2111, -3.018, 0.2111)], [], [(0, 1, 3, 2), (2, 3, 7, 6), (6, 7, 5, 4), (4, 5, 1, 0), (2, 6, 4, 0), (7, 3, 1, 5)])
me_cube_009.materials.append(mat_wood)
me_cube_009.use_remesh_preserve_volume = False
me_cube_009.use_remesh_preserve_attributes = False
me_cube_009.use_mirror_vertex_groups = False
me_cube_009.update()
me_cube_008 = bpy.data.meshes.new('Cube.008')
me_cube_008.from_pydata([(-0.2111, 3.017, -0.2111), (-0.2111, -3.017, -0.2111), (-0.2111, 3.017, 0.2111), (-0.2111, -3.017, 0.2111), (0.2111, 3.017, -0.2111), (0.2111, -3.017, -0.2111), (0.2111, 3.017, 0.2111), (0.2111, -3.017, 0.2111)], [], [(0, 1, 3, 2), (2, 3, 7, 6), (6, 7, 5, 4), (4, 5, 1, 0), (2, 6, 4, 0), (7, 3, 1, 5)])
me_cube_008.materials.append(mat_wood)
me_cube_008.use_remesh_preserve_volume = False
me_cube_008.use_remesh_preserve_attributes = False
me_cube_008.use_mirror_vertex_groups = False
me_cube_008.update()
me_cube_007 = bpy.data.meshes.new('Cube.007')
me_cube_007.from_pydata([(-3.798, -0.1773, -3.366), (-3.798, -0.1773, 2.247e-05), (-3.798, 0.2004, -3.366), (-3.798, 0.2004, 2.247e-05), (-3.42, -0.1773, -3.366), (-3.42, -0.1773, 2.247e-05), (-3.42, 0.2004, -3.366), (-3.42, 0.2004, 2.247e-05)], [], [(0, 1, 3, 2), (2, 3, 7, 6), (6, 7, 5, 4), (4, 5, 1, 0), (2, 6, 4, 0), (7, 3, 1, 5)])
me_cube_007.materials.append(mat_wood)
me_cube_007.use_remesh_preserve_volume = False
me_cube_007.use_remesh_preserve_attributes = False
me_cube_007.use_mirror_vertex_groups = False
me_cube_007.update()
me_cube_006 = bpy.data.meshes.new('Cube.006')
me_cube_006.from_pydata([(-0.1779, -0.1773, -3.366), (-0.1779, -0.1773, 2.247e-05), (-0.1779, 0.2004, -3.366), (-0.1779, 0.2004, 2.247e-05), (0.1998, -0.1773, -3.366), (0.1998, -0.1773, 2.247e-05), (0.1998, 0.2004, -3.366), (0.1998, 0.2004, 2.247e-05)], [], [(0, 1, 3, 2), (2, 3, 7, 6), (6, 7, 5, 4), (4, 5, 1, 0), (2, 6, 4, 0), (7, 3, 1, 5)])
me_cube_006.materials.append(mat_wood)
me_cube_006.use_remesh_preserve_volume = False
me_cube_006.use_remesh_preserve_attributes = False
me_cube_006.use_mirror_vertex_groups = False
me_cube_006.update()
me_cube_005 = bpy.data.meshes.new('Cube.005')
me_cube_005.from_pydata([(-0.1889, -0.1889, -1.683), (-0.1889, -0.1889, 1.683), (-0.1889, 0.1889, -1.683), (-0.1889, 0.1889, 1.683), (0.1889, -0.1889, -1.683), (0.1889, -0.1889, 1.683), (0.1889, 0.1889, -1.683), (0.1889, 0.1889, 1.683)], [], [(0, 1, 3, 2), (2, 3, 7, 6), (6, 7, 5, 4), (4, 5, 1, 0), (2, 6, 4, 0), (7, 3, 1, 5)])
me_cube_005.materials.append(mat_wood)
me_cube_005.use_remesh_preserve_volume = False
me_cube_005.use_remesh_preserve_attributes = False
me_cube_005.use_mirror_vertex_groups = False
me_cube_005.update()
me_cube_003 = bpy.data.meshes.new('Cube.003')
me_cube_003.from_pydata([(-0.1889, -0.1889, -1.683), (-0.1889, -0.1889, 1.683), (-0.1889, 0.1889, -1.683), (-0.1889, 0.1889, 1.683), (0.1889, -0.1889, -1.683), (0.1889, -0.1889, 1.683), (0.1889, 0.1889, -1.683), (0.1889, 0.1889, 1.683)], [], [(0, 1, 3, 2), (2, 3, 7, 6), (6, 7, 5, 4), (4, 5, 1, 0), (2, 6, 4, 0), (7, 3, 1, 5)])
me_cube_003.materials.append(mat_wood)
me_cube_003.use_remesh_preserve_volume = False
me_cube_003.use_remesh_preserve_attributes = False
me_cube_003.use_mirror_vertex_groups = False
me_cube_003.update()

# ---- objects
ob_cube_008 = bpy.data.objects.new('Cube.008', me_cube_019)
ob_cube_012 = bpy.data.objects.new('Cube.012', me_cube_018)
ob_cube_011 = bpy.data.objects.new('Cube.011', me_cube_017)
ob_icosphere_003 = bpy.data.objects.new('Icosphere.003', me_icosphere_003)
ob_icosphere_002 = bpy.data.objects.new('Icosphere.002', me_icosphere_002)
ob_icosphere_001 = bpy.data.objects.new('Icosphere.001', me_icosphere_001)
ob_icosphere = bpy.data.objects.new('Icosphere', me_icosphere)
ob_cube_010 = bpy.data.objects.new('Cube.010', me_cube_016)
ob_cube_009 = bpy.data.objects.new('Cube.009', me_cube_015)
ob_cube_007 = bpy.data.objects.new('Cube.007', me_cube_011)
ob_cube_006 = bpy.data.objects.new('Cube.006', me_cube_010)
ob_cube_005 = bpy.data.objects.new('Cube.005', me_cube_009)
ob_cube_004 = bpy.data.objects.new('Cube.004', me_cube_008)
ob_cube_002 = bpy.data.objects.new('Cube.002', me_cube_007)
ob_cube_001 = bpy.data.objects.new('Cube.001', me_cube_006)
ob_cube_000 = bpy.data.objects.new('Cube.000', me_cube_005)
ob_cube_003 = bpy.data.objects.new('Cube.003', me_cube_003)
ob_lamp = bpy.data.objects.new('Lamp', light_lamp)
ob_camera = bpy.data.objects.new('Camera', cam_camera)

# ---- transforms, parenting, visibility, modifiers, constraints
ob_cube_008.location = (-0.7076, -0.5274, 4.837)
ob_cube_008.lineart.crease_threshold = 0.0
ob_cube_012.location = (-0.02168, 1.769, 3.945)
ob_cube_012.lineart.crease_threshold = 0.0
ob_cube_011.location = (-0.006618, -2.811, 3.945)
ob_cube_011.lineart.crease_threshold = 0.0
ob_icosphere_003.location = (-2.0, 1.807, 3.322)
ob_icosphere_003.lineart.crease_threshold = 0.0
ob_icosphere_002.location = (2.012, 1.807, 3.322)
ob_icosphere_002.lineart.crease_threshold = 0.0
ob_icosphere_001.location = (2.012, -2.802, 3.322)
ob_icosphere_001.lineart.crease_threshold = 0.0
ob_icosphere.location = (-2.0, -2.802, 3.322)
ob_icosphere.lineart.crease_threshold = 0.0
ob_cube_010.location = (-0.05448, 1.765, 3.386)
ob_cube_010.lineart.crease_threshold = 0.0
ob_cube_009.location = (-0.05448, -2.811, 3.386)
ob_cube_009.lineart.crease_threshold = 0.0
ob_cube_007.location = (0.6405, -0.5274, 4.837)
ob_cube_007.lineart.crease_threshold = 0.0
ob_cube_006.location = (-0.01017, -0.5274, 4.543)
ob_cube_006.lineart.crease_threshold = 0.0
ob_cube_005.location = (1.81, -0.5274, 3.378)
ob_cube_005.lineart.crease_threshold = 0.0
ob_cube_004.location = (-1.817, -0.5274, 3.378)
ob_cube_004.lineart.crease_threshold = 0.0
ob_cube_002.location = (1.799, -2.823, 3.366)
ob_cube_002.lineart.crease_threshold = 0.0
ob_cube_001.location = (1.799, -2.823, 3.366)
ob_cube_001.lineart.crease_threshold = 0.0
ob_cube_000.location = (1.81, 1.81, 1.683)
ob_cube_000.lineart.crease_threshold = 0.0
ob_cube_003.location = (-1.81, 1.81, 1.683)
ob_cube_003.lineart.crease_threshold = 0.0
ob_lamp.location = (4.076, 1.005, 5.904)
ob_lamp.rotation_euler = (0.6503, 0.05522, 1.866)
ob_lamp.lock_rotations_4d = False
ob_lamp.empty_display_type = 'ARROWS'
ob_lamp.color = (0.0, 0.0, 0.0, 0.0)
ob_lamp.lineart.crease_threshold = 0.0
ob_camera.location = (7.481, -6.508, 5.344)
ob_camera.rotation_euler = (1.109, 0.0, 0.8149)
ob_camera.lock_rotations_4d = False
ob_camera.empty_display_type = 'ARROWS'
ob_camera.color = (0.0, 0.0, 0.0, 0.0)
ob_camera.display_type = 'WIRE'
ob_camera.lineart.crease_threshold = 0.0

# ---- collection membership
col_collection_1.objects.link(ob_cube_008)
col_collection_1.objects.link(ob_cube_012)
col_collection_1.objects.link(ob_cube_011)
col_collection_1.objects.link(ob_icosphere_003)
col_collection_1.objects.link(ob_icosphere_002)
col_collection_1.objects.link(ob_icosphere_001)
col_collection_1.objects.link(ob_icosphere)
col_collection_1.objects.link(ob_cube_010)
col_collection_1.objects.link(ob_cube_009)
col_collection_1.objects.link(ob_cube_007)
col_collection_1.objects.link(ob_cube_006)
col_collection_1.objects.link(ob_cube_005)
col_collection_1.objects.link(ob_cube_004)
col_collection_1.objects.link(ob_cube_002)
col_collection_1.objects.link(ob_cube_001)
col_collection_1.objects.link(ob_cube_000)
col_collection_1.objects.link(ob_cube_003)
col_collection_1.objects.link(ob_lamp)
col_collection_1.objects.link(ob_camera)

# ---- scene / render settings (as saved in the file)
scene.camera = ob_camera
scene.frame_start = 1; scene.frame_end = 250; scene.frame_set(1)
scene.render.engine = 'BLENDER_EEVEE_NEXT'
scene.render.resolution_percentage = 50
scene.render.dither_intensity = 0.0
scene.cycles.use_denoising = False
scene.cycles.samples = 128
scene.cycles.sampling_pattern = 'TABULATED_SOBOL'
scene.cycles.use_adaptive_sampling = False
scene.cycles.use_light_tree = False
scene.cycles.blur_glossy = 0.0
scene.cycles.sample_clamp_indirect = 0.0
scene.view_settings.view_transform = 'Standard'
bpy.context.view_layer.update()
